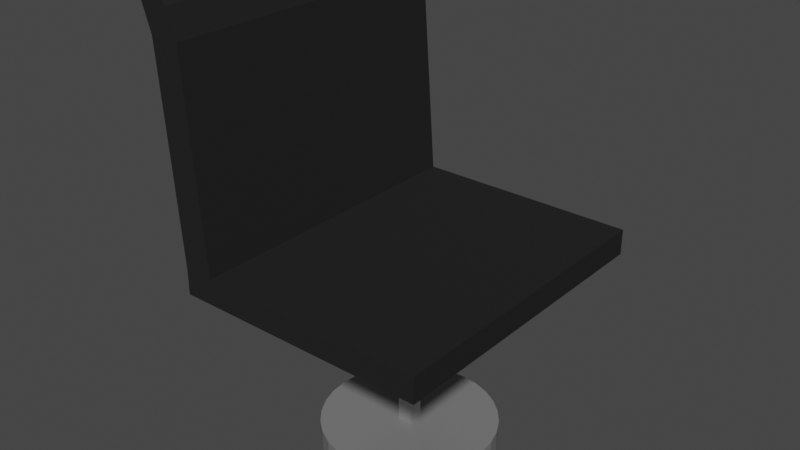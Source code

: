 # Source: chair.blend  (saved by Blender 3.0.42; exported with 4.5.12 LTS)
import bpy
from mathutils import Matrix  # noqa: F401  (used for matrix-valued properties, if any)

bpy.ops.wm.read_factory_settings(use_empty=True)
scene = bpy.context.scene
scene.name = 'Scene'

# ---- collections
col_collection = bpy.data.collections.new('Collection'); scene.collection.children.link(col_collection)

# ---- materials (node trees are filled in below, after node groups)
mat_blackcloth = bpy.data.materials.new('BlackCloth')
mat_blackcloth.use_transparent_shadow = False
mat_metal = bpy.data.materials.new('Metal')
mat_metal.alpha_threshold = 0.0
mat_metal.use_transparent_shadow = False
mat_metal.line_color = (0.0, 0.0, 0.0, 1.0)

# ---- material node trees
mat_blackcloth.use_nodes = True; mat_blackcloth.node_tree.nodes.clear()
_N = mat_blackcloth.node_tree.nodes; _L = mat_blackcloth.node_tree.links
n0 = _N.new('ShaderNodeBsdfPrincipled'); n0.name = 'Principled BSDF'; n0.location = (10, 300)
n0.distribution = 'GGX'
n0.subsurface_method = 'RANDOM_WALK_SKIN'
n0.inputs[0].default_value = (0.01607, 0.01607, 0.01607, 1.0)
n0.inputs[2].default_value = 1.0
n0.inputs[3].default_value = 1.45
n0.inputs[13].default_value = 0.1514
n0.inputs[27].default_value = (0.0, 0.0, 0.0, 1.0)
n0.inputs[28].default_value = 1.0
n1 = _N.new('ShaderNodeOutputMaterial'); n1.name = 'Material Output'; n1.location = (300, 300)
_L.new(n0.outputs[0], n1.inputs[0])
n1.is_active_output = True
mat_metal.use_nodes = True; mat_metal.node_tree.nodes.clear()
_N = mat_metal.node_tree.nodes; _L = mat_metal.node_tree.links
n0 = _N.new('ShaderNodeOutputMaterial'); n0.name = 'Material Output'; n0.location = (300, 300)
n1 = _N.new('ShaderNodeBsdfPrincipled'); n1.name = 'Principled BSDF'; n1.location = (10, 300)
n1.distribution = 'GGX'
n1.subsurface_method = 'RANDOM_WALK_SKIN'
n1.inputs[0].default_value = (0.3173, 0.3173, 0.3173, 1.0)
n1.inputs[1].default_value = 0.3853
n1.inputs[2].default_value = 0.1982
n1.inputs[3].default_value = 1.45
n1.inputs[13].default_value = 0.7752
n1.inputs[27].default_value = (0.0, 0.0, 0.0, 1.0)
n1.inputs[28].default_value = 1.0
_L.new(n1.outputs[0], n0.inputs[0])
n0.is_active_output = True

# ---- world
world_world = bpy.data.worlds.new('World'); scene.world = world_world
world_world.use_nodes = True; world_world.node_tree.nodes.clear()
_N = world_world.node_tree.nodes; _L = world_world.node_tree.links
n0 = _N.new('ShaderNodeOutputWorld'); n0.name = 'World Output'; n0.location = (300, 300)
n1 = _N.new('ShaderNodeBackground'); n1.name = 'Background'; n1.location = (10, 300)
n1.inputs[0].default_value = (0.05088, 0.05088, 0.05088, 1.0)
_L.new(n1.outputs[0], n0.inputs[0])
n0.is_active_output = True
world_world.color = (0.05088, 0.05088, 0.05088)
world_world.use_sun_shadow = False
world_world.sun_shadow_jitter_overblur = 0.0

# ---- meshes
me_cube = bpy.data.meshes.new('Cube')
me_cube.from_pydata([(0.6504, 1.0, 1.0), (0.6504, 1.0, -1.0), (0.6504, -1.0, 1.0), (0.6504, -1.0, -1.0), (-1.0, 1.0, 1.0), (-1.0, 1.0, -1.0), (-1.0, -1.0, 1.0), (-1.0, -1.0, -1.0), (-0.8074, 1.0, -1.0), (-0.8074, -1.0, 1.0), (-0.8074, -1.0, -1.0), (-0.8074, 1.0, 1.0), (-0.9053, -1.0, 17.12), (-1.098, -1.0, 17.12), (-1.098, 1.0, 17.12), (-0.9053, 1.0, 17.12), (-0.965, -1.0, 19.27), (-1.158, -1.0, 19.27), (-1.158, 1.0, 19.27), (-0.965, 1.0, 19.27), (-1.051, -1.0, 20.08), (-1.187, -1.0, 20.08), (-1.187, 1.0, 20.08), (-1.051, 1.0, 20.08)], [], [(4, 6, 13, 14), (10, 9, 6, 7), (7, 6, 4, 5), (8, 1, 3, 10), (1, 0, 2, 3), (8, 11, 0, 1), (5, 4, 11, 8), (5, 8, 10, 7), (3, 2, 9, 10), (0, 11, 9, 2), (15, 14, 18, 19), (9, 11, 15, 12), (6, 9, 12, 13), (11, 4, 14, 15), (16, 19, 23, 20), (13, 12, 16, 17), (12, 15, 19, 16), (14, 13, 17, 18), (23, 22, 21, 20), (18, 17, 21, 22), (19, 18, 22, 23), (17, 16, 20, 21)])
_uv = me_cube.uv_layers.new(name='UVMap')
_uv.uv.foreach_set('vector', [0.625, 0.25, 0.625, 0.0, 0.625, 0.0, 0.625, 0.25, 0.375, 0.9759, 0.625, 0.9759, 0.625, 1.0, 0.375, 1.0, 0.375, 0.0, 0.625, 0.0, 0.625, 0.25, 0.375, 0.25, 0.1491, 0.5, 0.375, 0.5, 0.375, 0.75, 0.1491, 0.75, 0.375, 0.5, 0.625, 0.5, 0.625, 0.75, 0.375, 0.75, 0.375, 0.2741, 0.625, 0.2741, 0.625, 0.5, 0.375, 0.5, 0.375, 0.25, 0.625, 0.25, 0.625, 0.2741, 0.375, 0.2741, 0.125, 0.5, 0.1491, 0.5, 0.1491, 0.75, 0.125, 0.75, 0.375, 0.75, 0.625, 0.75, 0.625, 0.9759, 0.375, 0.9759, 0.625, 0.5, 0.8509, 0.5, 0.8509, 0.75, 0.625, 0.75, 0.625, 0.2741, 0.625, 0.25, 0.625, 0.25, 0.625, 0.2741, 0.8509, 0.75, 0.8509, 0.5, 0.8509, 0.5, 0.8509, 0.75, 0.625, 1.0, 0.625, 0.9759, 0.625, 0.9759, 0.625, 1.0, 0.625, 0.2741, 0.625, 0.25, 0.625, 0.25, 0.625, 0.2741, 0.8509, 0.75, 0.8509, 0.5, 0.8509, 0.5, 0.8509, 0.75, 0.625, 1.0, 0.625, 0.9759, 0.625, 0.9759, 0.625, 1.0, 0.8509, 0.75, 0.8509, 0.5, 0.8509, 0.5, 0.8509, 0.75, 0.625, 0.25, 0.625, 0.0, 0.625, 0.0, 0.625, 0.25, 0.8509, 0.5, 0.875, 0.5, 0.875, 0.75, 0.8509, 0.75, 0.625, 0.25, 0.625, 0.0, 0.625, 0.0, 0.625, 0.25, 0.625, 0.2741, 0.625, 0.25, 0.625, 0.25, 0.625, 0.2741, 0.625, 1.0, 0.625, 0.9759, 0.625, 0.9759, 0.625, 1.0])
me_cube.materials.append(mat_blackcloth)
me_cube.use_remesh_preserve_volume = False
me_cube.use_remesh_preserve_attributes = False
me_cube.use_mirror_vertex_groups = False
me_cube.update()
me_cube_001 = bpy.data.meshes.new('Cube.001')
me_cube_001.from_pydata([(-1.0, -1.0, -1.0), (-1.0, -1.0, 1.0), (-1.0, 1.0, -1.0), (-1.0, 1.0, 1.0), (1.0, -1.0, -1.0), (1.0, -1.0, 1.0), (1.0, 1.0, -1.0), (1.0, 1.0, 1.0)], [], [(0, 1, 3, 2), (2, 3, 7, 6), (6, 7, 5, 4), (4, 5, 1, 0), (2, 6, 4, 0), (7, 3, 1, 5)])
_uv = me_cube_001.uv_layers.new(name='UVMap')
_uv.uv.foreach_set('vector', [0.375, 0.0, 0.625, 0.0, 0.625, 0.25, 0.375, 0.25, 0.375, 0.25, 0.625, 0.25, 0.625, 0.5, 0.375, 0.5, 0.375, 0.5, 0.625, 0.5, 0.625, 0.75, 0.375, 0.75, 0.375, 0.75, 0.625, 0.75, 0.625, 1.0, 0.375, 1.0, 0.125, 0.5, 0.375, 0.5, 0.375, 0.75, 0.125, 0.75, 0.625, 0.5, 0.875, 0.5, 0.875, 0.75, 0.625, 0.75])
me_cube_001.materials.append(mat_metal)
me_cube_001.use_remesh_fix_poles = True
me_cube_001.use_remesh_preserve_attributes = False
me_cube_001.update()
me_cylinder = bpy.data.meshes.new('Cylinder')
me_cylinder.from_pydata([(0.0, 1.0, -1.0), (0.0, 1.0, 1.0), (0.1951, 0.9808, -1.0), (0.1951, 0.9808, 1.0), (0.3827, 0.9239, -1.0), (0.3827, 0.9239, 1.0), (0.5556, 0.8315, -1.0), (0.5556, 0.8315, 1.0), (0.7071, 0.7071, -1.0), (0.7071, 0.7071, 1.0), (0.8315, 0.5556, -1.0), (0.8315, 0.5556, 1.0), (0.9239, 0.3827, -1.0), (0.9239, 0.3827, 1.0), (0.9808, 0.1951, -1.0), (0.9808, 0.1951, 1.0), (1.0, -4.371e-08, -1.0), (1.0, -4.371e-08, 1.0), (0.9808, -0.1951, -1.0), (0.9808, -0.1951, 1.0), (0.9239, -0.3827, -1.0), (0.9239, -0.3827, 1.0), (0.8315, -0.5556, -1.0), (0.8315, -0.5556, 1.0), (0.7071, -0.7071, -1.0), (0.7071, -0.7071, 1.0), (0.5556, -0.8315, -1.0), (0.5556, -0.8315, 1.0), (0.3827, -0.9239, -1.0), (0.3827, -0.9239, 1.0), (0.1951, -0.9808, -1.0), (0.1951, -0.9808, 1.0), (-8.742e-08, -1.0, -1.0), (-8.742e-08, -1.0, 1.0), (-0.1951, -0.9808, -1.0), (-0.1951, -0.9808, 1.0), (-0.3827, -0.9239, -1.0), (-0.3827, -0.9239, 1.0), (-0.5556, -0.8315, -1.0), (-0.5556, -0.8315, 1.0), (-0.7071, -0.7071, -1.0), (-0.7071, -0.7071, 1.0), (-0.8315, -0.5556, -1.0), (-0.8315, -0.5556, 1.0), (-0.9239, -0.3827, -1.0), (-0.9239, -0.3827, 1.0), (-0.9808, -0.1951, -1.0), (-0.9808, -0.1951, 1.0), (-1.0, 1.192e-08, -1.0), (-1.0, 1.192e-08, 1.0), (-0.9808, 0.1951, -1.0), (-0.9808, 0.1951, 1.0), (-0.9239, 0.3827, -1.0), (-0.9239, 0.3827, 1.0), (-0.8315, 0.5556, -1.0), (-0.8315, 0.5556, 1.0), (-0.7071, 0.7071, -1.0), (-0.7071, 0.7071, 1.0), (-0.5556, 0.8315, -1.0), (-0.5556, 0.8315, 1.0), (-0.3827, 0.9239, -1.0), (-0.3827, 0.9239, 1.0), (-0.1951, 0.9808, -1.0), (-0.1951, 0.9808, 1.0)], [], [(0, 1, 3, 2), (2, 3, 5, 4), (4, 5, 7, 6), (6, 7, 9, 8), (8, 9, 11, 10), (10, 11, 13, 12), (12, 13, 15, 14), (14, 15, 17, 16), (16, 17, 19, 18), (18, 19, 21, 20), (20, 21, 23, 22), (22, 23, 25, 24), (24, 25, 27, 26), (26, 27, 29, 28), (28, 29, 31, 30), (30, 31, 33, 32), (32, 33, 35, 34), (34, 35, 37, 36), (36, 37, 39, 38), (38, 39, 41, 40), (40, 41, 43, 42), (42, 43, 45, 44), (44, 45, 47, 46), (46, 47, 49, 48), (48, 49, 51, 50), (50, 51, 53, 52), (52, 53, 55, 54), (54, 55, 57, 56), (56, 57, 59, 58), (58, 59, 61, 60), (3, 1, 63, 61, 59, 57, 55, 53, 51, 49, 47, 45, 43, 41, 39, 37, 35, 33, 31, 29, 27, 25, 23, 21, 19, 17, 15, 13, 11, 9, 7, 5), (60, 61, 63, 62), (62, 63, 1, 0), (0, 2, 4, 6, 8, 10, 12, 14, 16, 18, 20, 22, 24, 26, 28, 30, 32, 34, 36, 38, 40, 42, 44, 46, 48, 50, 52, 54, 56, 58, 60, 62)])
_uv = me_cylinder.uv_layers.new(name='UVMap')
_uv.uv.foreach_set('vector', [1.0, 0.5, 1.0, 1.0, 0.9688, 1.0, 0.9688, 0.5, 0.9688, 0.5, 0.9688, 1.0, 0.9375, 1.0, 0.9375, 0.5, 0.9375, 0.5, 0.9375, 1.0, 0.9062, 1.0, 0.9062, 0.5, 0.9062, 0.5, 0.9062, 1.0, 0.875, 1.0, 0.875, 0.5, 0.875, 0.5, 0.875, 1.0, 0.8438, 1.0, 0.8438, 0.5, 0.8438, 0.5, 0.8438, 1.0, 0.8125, 1.0, 0.8125, 0.5, 0.8125, 0.5, 0.8125, 1.0, 0.7812, 1.0, 0.7812, 0.5, 0.7812, 0.5, 0.7812, 1.0, 0.75, 1.0, 0.75, 0.5, 0.75, 0.5, 0.75, 1.0, 0.7188, 1.0, 0.7188, 0.5, 0.7188, 0.5, 0.7188, 1.0, 0.6875, 1.0, 0.6875, 0.5, 0.6875, 0.5, 0.6875, 1.0, 0.6562, 1.0, 0.6562, 0.5, 0.6562, 0.5, 0.6562, 1.0, 0.625, 1.0, 0.625, 0.5, 0.625, 0.5, 0.625, 1.0, 0.5938, 1.0, 0.5938, 0.5, 0.5938, 0.5, 0.5938, 1.0, 0.5625, 1.0, 0.5625, 0.5, 0.5625, 0.5, 0.5625, 1.0, 0.5312, 1.0, 0.5312, 0.5, 0.5312, 0.5, 0.5312, 1.0, 0.5, 1.0, 0.5, 0.5, 0.5, 0.5, 0.5, 1.0, 0.4688, 1.0, 0.4688, 0.5, 0.4688, 0.5, 0.4688, 1.0, 0.4375, 1.0, 0.4375, 0.5, 0.4375, 0.5, 0.4375, 1.0, 0.4062, 1.0, 0.4062, 0.5, 0.4062, 0.5, 0.4062, 1.0, 0.375, 1.0, 0.375, 0.5, 0.375, 0.5, 0.375, 1.0, 0.3438, 1.0, 0.3438, 0.5, 0.3438, 0.5, 0.3438, 1.0, 0.3125, 1.0, 0.3125, 0.5, 0.3125, 0.5, 0.3125, 1.0, 0.2812, 1.0, 0.2812, 0.5, 0.2812, 0.5, 0.2812, 1.0, 0.25, 1.0, 0.25, 0.5, 0.25, 0.5, 0.25, 1.0, 0.2188, 1.0, 0.2188, 0.5, 0.2188, 0.5, 0.2188, 1.0, 0.1875, 1.0, 0.1875, 0.5, 0.1875, 0.5, 0.1875, 1.0, 0.1562, 1.0, 0.1562, 0.5, 0.1562, 0.5, 0.1562, 1.0, 0.125, 1.0, 0.125, 0.5, 0.125, 0.5, 0.125, 1.0, 0.09375, 1.0, 0.09375, 0.5, 0.09375, 0.5, 0.09375, 1.0, 0.0625, 1.0, 0.0625, 0.5, 0.2968, 0.4854, 0.25, 0.49, 0.2032, 0.4854, 0.1582, 0.4717, 0.1167, 0.4496, 0.08029, 0.4197, 0.05045, 0.3833, 0.02827, 0.3418, 0.01461, 0.2968, 0.01, 0.25, 0.01461, 0.2032, 0.02827, 0.1582, 0.05045, 0.1167, 0.08029, 0.08029, 0.1167, 0.05045, 0.1582, 0.02827, 0.2032, 0.01461, 0.25, 0.01, 0.2968, 0.01461, 0.3418, 0.02827, 0.3833, 0.05045, 0.4197, 0.08029, 0.4496, 0.1167, 0.4717, 0.1582, 0.4854, 0.2032, 0.49, 0.25, 0.4854, 0.2968, 0.4717, 0.3418, 0.4496, 0.3833, 0.4197, 0.4197, 0.3833, 0.4496, 0.3418, 0.4717, 0.0625, 0.5, 0.0625, 1.0, 0.03125, 1.0, 0.03125, 0.5, 0.03125, 0.5, 0.03125, 1.0, 0.0, 1.0, 0.0, 0.5, 0.75, 0.49, 0.7968, 0.4854, 0.8418, 0.4717, 0.8833, 0.4496, 0.9197, 0.4197, 0.9496, 0.3833, 0.9717, 0.3418, 0.9854, 0.2968, 0.99, 0.25, 0.9854, 0.2032, 0.9717, 0.1582, 0.9496, 0.1167, 0.9197, 0.08029, 0.8833, 0.05045, 0.8418, 0.02827, 0.7968, 0.01461, 0.75, 0.01, 0.7032, 0.01461, 0.6582, 0.02827, 0.6167, 0.05045, 0.5803, 0.08029, 0.5504, 0.1167, 0.5283, 0.1582, 0.5146, 0.2032, 0.51, 0.25, 0.5146, 0.2968, 0.5283, 0.3418, 0.5504, 0.3833, 0.5803, 0.4197, 0.6167, 0.4496, 0.6582, 0.4717, 0.7032, 0.4854])
me_cylinder.materials.append(mat_metal)
me_cylinder.use_remesh_fix_poles = True
me_cylinder.use_remesh_preserve_attributes = False
me_cylinder.update()

# ---- objects
ob_seat = bpy.data.objects.new('Seat', me_cube)
ob_riser = bpy.data.objects.new('Riser', me_cube_001)
ob_base = bpy.data.objects.new('Base', me_cylinder)

# ---- transforms, parenting, visibility, modifiers, constraints
ob_seat.location = (0.0662, 0.0, 0.1543)
ob_seat.scale = (0.3497, 0.3497, 0.02914)
ob_seat.lock_rotations_4d = False
ob_seat.empty_display_type = 'ARROWS'
ob_seat.lineart.crease_threshold = 0.0
ob_riser.location = (0.0, 0.0, -0.05409)
ob_riser.scale = (-0.01689, -0.01689, -0.1976)
ob_base.location = (0.0, 0.0, -0.2625)
ob_base.scale = (0.1977, 0.1977, 0.023)

# ---- collection membership
col_collection.objects.link(ob_seat)
col_collection.objects.link(ob_riser)
col_collection.objects.link(ob_base)

# ---- scene / render settings (as saved in the file)
scene.frame_start = 1; scene.frame_end = 250; scene.frame_set(1)
scene.render.engine = 'BLENDER_EEVEE_NEXT'
scene.cycles.sampling_pattern = 'TABULATED_SOBOL'
scene.cycles.use_light_tree = False
scene.view_settings.view_transform = 'Filmic'
bpy.context.view_layer.update()

# ---- added for rendering (the .blend has no active camera and no usable light): camera, sun
cam_auto = bpy.data.cameras.new('AutoCamera')
cam_auto.lens = 50.0
cam_auto.sensor_width = 36.0
cam_auto.clip_end = 1000.0
ob_auto_camera = bpy.data.objects.new('AutoCamera', cam_auto)
scene.collection.objects.link(ob_auto_camera)
ob_auto_camera.location = (1.2652, -1.55147, 1.2613)
ob_auto_camera.rotation_euler = (1.09748, -7.21219e-08, 0.694738)
scene.camera = ob_auto_camera
light_auto_sun = bpy.data.lights.new('AutoSun', 'SUN')
light_auto_sun.energy = 3.0
light_auto_sun.angle = 0.0523599
ob_auto_sun = bpy.data.objects.new('AutoSun', light_auto_sun)
scene.collection.objects.link(ob_auto_sun)
ob_auto_sun.rotation_euler = (0.872665, 0.174533, 0.523599)
bpy.context.view_layer.update()

